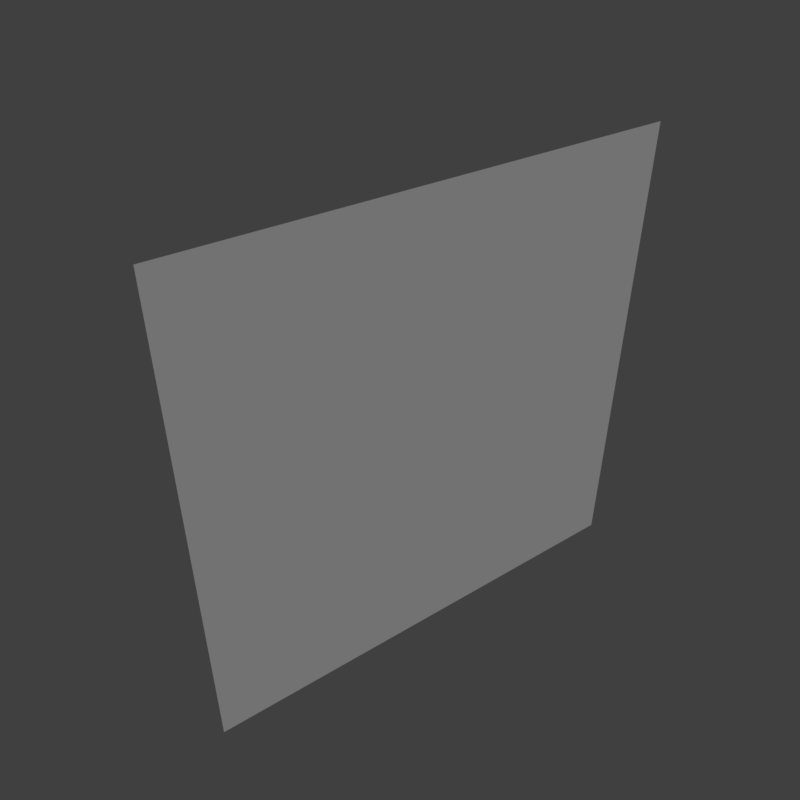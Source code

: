 # Source: grass_wall_side.blend  (saved by Blender 2.79.0; exported with 4.5.12 LTS)
import bpy
from mathutils import Matrix  # noqa: F401  (used for matrix-valued properties, if any)

bpy.ops.wm.read_factory_settings(use_empty=True)
scene = bpy.context.scene
scene.name = 'Scene'

# ---- collections
col_collection_1 = bpy.data.collections.new('Collection 1'); scene.collection.children.link(col_collection_1)

# ---- materials (node trees are filled in below, after node groups)
mat_grass = bpy.data.materials.new('grass')
mat_grass.alpha_threshold = 0.0
mat_grass.use_transparent_shadow = False
mat_grass.roughness = 0.5
mat_grass.specular_intensity = 0.0

# ---- material node trees

# ---- world
world_world = bpy.data.worlds.new('World'); scene.world = world_world
world_world.color = (0.05088, 0.05088, 0.05088)
world_world.use_sun_shadow = False
world_world.sun_shadow_jitter_overblur = 0.0
world_world.cycles.sampling_method = 'MANUAL'

# ---- cameras
cam_camera = bpy.data.cameras.new('Camera')
cam_camera.clip_end = 100.0
cam_camera.lens = 35.0
cam_camera.sensor_width = 32.0
cam_camera.sensor_height = 18.0
cam_camera.display_size = 2.0
cam_camera.dof.focus_distance = 0.0
cam_camera.dof.aperture_fstop = 128.0
cam_camera.dof.aperture_blades = 6

# ---- lights
light_hemi = bpy.data.lights.new('Hemi', 'SUN')
light_hemi.transmission_factor = 0.0
light_hemi.angle = 0.1993
light_hemi.energy = 1.0
light_hemi.shadow_buffer_clip_start = 0.5
light_hemi.shadow_soft_size = 0.1
light_hemi.shadow_cascade_max_distance = 1000.0

# ---- meshes
me_grasswallside = bpy.data.meshes.new('GrassWallSide')
me_grasswallside.from_pydata([(1.0, -1.0, -2.0), (1.0, 1.0, -2.0), (1.0, -1.0, 0.0), (1.0, 1.0, 0.0)], [], [(2, 0, 1, 3)])
_uv = me_grasswallside.uv_layers.new(name='UVMap')
_uv.uv.foreach_set('vector', [0.9603, 0.04232, 0.9603, 0.04232, 0.9603, 0.04232, 0.9603, 0.04232])
me_grasswallside.materials.append(mat_grass)
me_grasswallside.use_remesh_preserve_volume = False
me_grasswallside.use_remesh_preserve_attributes = False
me_grasswallside.use_mirror_vertex_groups = False
me_grasswallside.use_paint_bone_selection = False
me_grasswallside.use_paint_mask = True
me_grasswallside.update()

# ---- objects
ob_camera = bpy.data.objects.new('Camera', cam_camera)
ob_hemi = bpy.data.objects.new('Hemi', light_hemi)
ob_grasswallside__col = bpy.data.objects.new('GrassWallSide -col', me_grasswallside)

# ---- transforms, parenting, visibility, modifiers, constraints
ob_camera.location = (3.047, -1.619, 1.008)
ob_camera.rotation_euler = (0.9558, -1.154e-05, 0.9527)
ob_camera.hide_viewport = True
ob_camera.lineart.crease_threshold = 0.0
ob_hemi.location = (0.0, 0.0, 0.0)
ob_hemi.rotation_euler = (-0.588, 0.4478, -0.281)
ob_hemi.hide_viewport = True
ob_hemi.lineart.crease_threshold = 0.0
ob_grasswallside__col.location = (0.0, 0.0, 0.0)
ob_grasswallside__col.lineart.crease_threshold = 0.0

# ---- collection membership
col_collection_1.objects.link(ob_camera)
col_collection_1.objects.link(ob_hemi)
col_collection_1.objects.link(ob_grasswallside__col)

# ---- scene / render settings (as saved in the file)
scene.camera = ob_camera
scene.frame_start = 1; scene.frame_end = 250; scene.frame_set(144)
scene.render.engine = 'BLENDER_EEVEE_NEXT'
scene.render.resolution_x = 256
scene.render.resolution_y = 256
scene.render.resolution_percentage = 50
scene.render.dither_intensity = 0.0
scene.render.film_transparent = True
scene.cycles.use_denoising = False
scene.cycles.samples = 128
scene.cycles.sampling_pattern = 'TABULATED_SOBOL'
scene.cycles.use_adaptive_sampling = False
scene.cycles.use_light_tree = False
scene.cycles.blur_glossy = 0.0
scene.cycles.sample_clamp_indirect = 0.0
scene.view_settings.view_transform = 'Standard'
bpy.context.view_layer.update()

